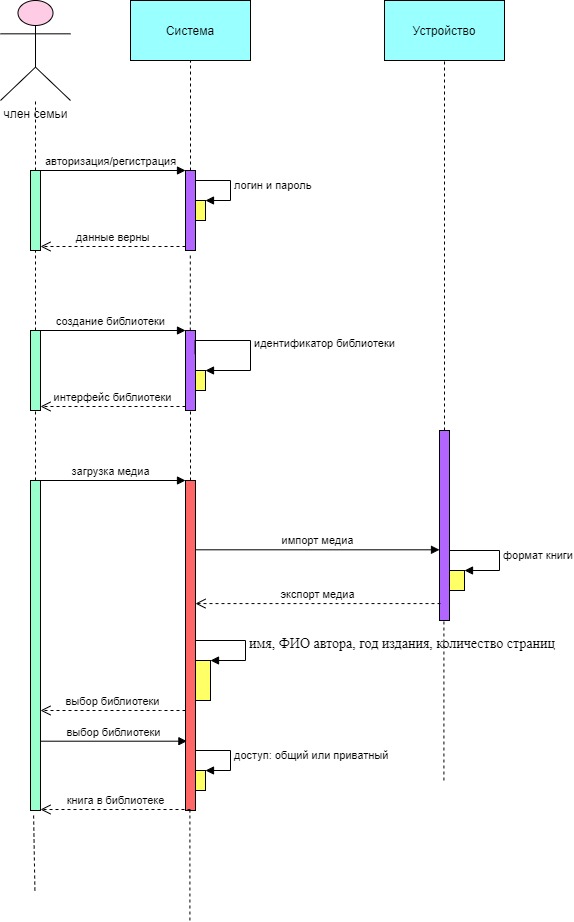

The diagram above was exported from draw.io. Its source (the exported page's mxGraphModel, read from the mxfile embedded in the PNG):
<mxGraphModel dx="1278" dy="579" grid="1" gridSize="10" guides="1" tooltips="1" connect="1" arrows="1" fold="1" page="1" pageScale="1" pageWidth="827" pageHeight="1169" math="0" shadow="0">
  <root>
    <mxCell id="0" />
    <mxCell id="1" parent="0" />
    <mxCell id="CLGr9a1733ApmrQhfrf4-2" value="член семьи" style="shape=umlActor;verticalLabelPosition=bottom;verticalAlign=top;html=1;outlineConnect=0;fillColor=#FFCCE6;" parent="1" vertex="1">
      <mxGeometry x="30" y="20" width="70" height="100" as="geometry" />
    </mxCell>
    <mxCell id="CLGr9a1733ApmrQhfrf4-4" value="" style="endArrow=none;dashed=1;html=1;rounded=0;" parent="1" source="CLGr9a1733ApmrQhfrf4-5" target="CLGr9a1733ApmrQhfrf4-2" edge="1">
      <mxGeometry width="50" height="50" relative="1" as="geometry">
        <mxPoint x="65" y="210" as="sourcePoint" />
        <mxPoint x="80" y="170" as="targetPoint" />
      </mxGeometry>
    </mxCell>
    <mxCell id="CLGr9a1733ApmrQhfrf4-9" value="" style="html=1;points=[];perimeter=orthogonalPerimeter;fillColor=#B266FF;" parent="1" vertex="1">
      <mxGeometry x="215" y="190" width="10" height="80" as="geometry" />
    </mxCell>
    <mxCell id="CLGr9a1733ApmrQhfrf4-10" value="авторизация/регистрация" style="html=1;verticalAlign=bottom;endArrow=block;entryX=0;entryY=0;rounded=0;" parent="1" target="CLGr9a1733ApmrQhfrf4-9" edge="1">
      <mxGeometry relative="1" as="geometry">
        <mxPoint x="65" y="190" as="sourcePoint" />
      </mxGeometry>
    </mxCell>
    <mxCell id="CLGr9a1733ApmrQhfrf4-11" value="данные верны" style="html=1;verticalAlign=bottom;endArrow=open;dashed=1;endSize=8;exitX=0;exitY=0.95;rounded=0;" parent="1" source="CLGr9a1733ApmrQhfrf4-9" target="CLGr9a1733ApmrQhfrf4-5" edge="1">
      <mxGeometry relative="1" as="geometry">
        <mxPoint x="170" y="266" as="targetPoint" />
      </mxGeometry>
    </mxCell>
    <mxCell id="CLGr9a1733ApmrQhfrf4-12" value="Система" style="rounded=0;whiteSpace=wrap;html=1;fillColor=#99FFFF;" parent="1" vertex="1">
      <mxGeometry x="160" y="20" width="120" height="60" as="geometry" />
    </mxCell>
    <mxCell id="CLGr9a1733ApmrQhfrf4-13" value="" style="endArrow=none;dashed=1;html=1;rounded=0;" parent="1" source="CLGr9a1733ApmrQhfrf4-9" target="CLGr9a1733ApmrQhfrf4-12" edge="1">
      <mxGeometry width="50" height="50" relative="1" as="geometry">
        <mxPoint x="190" y="160" as="sourcePoint" />
        <mxPoint x="240" y="110" as="targetPoint" />
      </mxGeometry>
    </mxCell>
    <mxCell id="CLGr9a1733ApmrQhfrf4-14" value="" style="endArrow=none;dashed=1;html=1;rounded=0;entryX=0.48;entryY=1.025;entryDx=0;entryDy=0;entryPerimeter=0;" parent="1" source="CLGr9a1733ApmrQhfrf4-21" target="CLGr9a1733ApmrQhfrf4-9" edge="1">
      <mxGeometry width="50" height="50" relative="1" as="geometry">
        <mxPoint x="280" y="440" as="sourcePoint" />
        <mxPoint x="280" y="270" as="targetPoint" />
      </mxGeometry>
    </mxCell>
    <mxCell id="CLGr9a1733ApmrQhfrf4-15" value="" style="endArrow=none;dashed=1;html=1;rounded=0;" parent="1" source="CLGr9a1733ApmrQhfrf4-20" target="CLGr9a1733ApmrQhfrf4-5" edge="1">
      <mxGeometry width="50" height="50" relative="1" as="geometry">
        <mxPoint x="65" y="330" as="sourcePoint" />
        <mxPoint x="64.5" y="300" as="targetPoint" />
      </mxGeometry>
    </mxCell>
    <mxCell id="CLGr9a1733ApmrQhfrf4-16" value="" style="endArrow=none;dashed=1;html=1;rounded=0;" parent="1" source="CLGr9a1733ApmrQhfrf4-32" target="CLGr9a1733ApmrQhfrf4-20" edge="1">
      <mxGeometry width="50" height="50" relative="1" as="geometry">
        <mxPoint x="420" y="500" as="sourcePoint" />
        <mxPoint x="70" y="430" as="targetPoint" />
      </mxGeometry>
    </mxCell>
    <mxCell id="CLGr9a1733ApmrQhfrf4-17" value="" style="endArrow=none;dashed=1;html=1;rounded=0;" parent="1" source="CLGr9a1733ApmrQhfrf4-33" target="CLGr9a1733ApmrQhfrf4-21" edge="1">
      <mxGeometry width="50" height="50" relative="1" as="geometry">
        <mxPoint x="450" y="500" as="sourcePoint" />
        <mxPoint x="450" y="430" as="targetPoint" />
      </mxGeometry>
    </mxCell>
    <mxCell id="CLGr9a1733ApmrQhfrf4-18" value="" style="endArrow=none;dashed=1;html=1;rounded=0;entryX=0.5;entryY=1;entryDx=0;entryDy=0;" parent="1" source="CLGr9a1733ApmrQhfrf4-36" target="CLGr9a1733ApmrQhfrf4-19" edge="1">
      <mxGeometry width="50" height="50" relative="1" as="geometry">
        <mxPoint x="473.5" y="180" as="sourcePoint" />
        <mxPoint x="473.5" y="110" as="targetPoint" />
      </mxGeometry>
    </mxCell>
    <mxCell id="CLGr9a1733ApmrQhfrf4-19" value="Устройство" style="rounded=0;whiteSpace=wrap;html=1;fillColor=#99FFFF;" parent="1" vertex="1">
      <mxGeometry x="414" y="20" width="120" height="60" as="geometry" />
    </mxCell>
    <mxCell id="CLGr9a1733ApmrQhfrf4-21" value="" style="html=1;points=[];perimeter=orthogonalPerimeter;fillColor=#B266FF;" parent="1" vertex="1">
      <mxGeometry x="215" y="350" width="10" height="80" as="geometry" />
    </mxCell>
    <mxCell id="CLGr9a1733ApmrQhfrf4-22" value="создание библиотеки" style="html=1;verticalAlign=bottom;endArrow=block;entryX=0;entryY=0;rounded=0;" parent="1" target="CLGr9a1733ApmrQhfrf4-21" edge="1">
      <mxGeometry relative="1" as="geometry">
        <mxPoint x="65" y="350" as="sourcePoint" />
      </mxGeometry>
    </mxCell>
    <mxCell id="CLGr9a1733ApmrQhfrf4-23" value="интерфейс библиотеки" style="html=1;verticalAlign=bottom;endArrow=open;dashed=1;endSize=8;exitX=0;exitY=0.95;rounded=0;" parent="1" source="CLGr9a1733ApmrQhfrf4-21" target="CLGr9a1733ApmrQhfrf4-20" edge="1">
      <mxGeometry relative="1" as="geometry">
        <mxPoint x="170" y="426" as="targetPoint" />
      </mxGeometry>
    </mxCell>
    <mxCell id="CLGr9a1733ApmrQhfrf4-25" value="" style="html=1;points=[];perimeter=orthogonalPerimeter;fillColor=#FFFF66;" parent="1" vertex="1">
      <mxGeometry x="225" y="390" width="10" height="20" as="geometry" />
    </mxCell>
    <mxCell id="CLGr9a1733ApmrQhfrf4-26" value="идентификатор библиотеки" style="edgeStyle=orthogonalEdgeStyle;html=1;align=left;spacingLeft=2;endArrow=block;rounded=0;entryX=1;entryY=0;exitX=0.96;exitY=0.295;exitDx=0;exitDy=0;exitPerimeter=0;" parent="1" source="CLGr9a1733ApmrQhfrf4-21" target="CLGr9a1733ApmrQhfrf4-25" edge="1">
      <mxGeometry relative="1" as="geometry">
        <mxPoint x="355" y="190" as="sourcePoint" />
        <Array as="points">
          <mxPoint x="225" y="360" />
          <mxPoint x="280" y="360" />
          <mxPoint x="280" y="390" />
        </Array>
      </mxGeometry>
    </mxCell>
    <mxCell id="CLGr9a1733ApmrQhfrf4-30" value="" style="html=1;points=[];perimeter=orthogonalPerimeter;fillColor=#FFFF66;" parent="1" vertex="1">
      <mxGeometry x="225" y="220" width="10" height="20" as="geometry" />
    </mxCell>
    <mxCell id="CLGr9a1733ApmrQhfrf4-31" value="логин и пароль" style="edgeStyle=orthogonalEdgeStyle;html=1;align=left;spacingLeft=2;endArrow=block;rounded=0;entryX=1;entryY=0;" parent="1" source="CLGr9a1733ApmrQhfrf4-9" target="CLGr9a1733ApmrQhfrf4-30" edge="1">
      <mxGeometry relative="1" as="geometry">
        <mxPoint x="230" y="200" as="sourcePoint" />
        <Array as="points">
          <mxPoint x="260" y="200" />
          <mxPoint x="260" y="220" />
        </Array>
      </mxGeometry>
    </mxCell>
    <mxCell id="CLGr9a1733ApmrQhfrf4-33" value="" style="html=1;points=[];perimeter=orthogonalPerimeter;fillColor=#FF6666;" parent="1" vertex="1">
      <mxGeometry x="215" y="500" width="10" height="330" as="geometry" />
    </mxCell>
    <mxCell id="CLGr9a1733ApmrQhfrf4-34" value="загрузка медиа" style="html=1;verticalAlign=bottom;endArrow=block;entryX=0;entryY=0;rounded=0;" parent="1" target="CLGr9a1733ApmrQhfrf4-33" edge="1">
      <mxGeometry relative="1" as="geometry">
        <mxPoint x="65" y="500" as="sourcePoint" />
      </mxGeometry>
    </mxCell>
    <mxCell id="CLGr9a1733ApmrQhfrf4-35" value="выбор библиотеки" style="html=1;verticalAlign=bottom;endArrow=open;dashed=1;endSize=8;rounded=0;" parent="1" source="CLGr9a1733ApmrQhfrf4-33" target="CLGr9a1733ApmrQhfrf4-32" edge="1">
      <mxGeometry relative="1" as="geometry">
        <mxPoint x="170" y="576" as="targetPoint" />
        <Array as="points">
          <mxPoint x="190" y="730" />
        </Array>
      </mxGeometry>
    </mxCell>
    <mxCell id="CLGr9a1733ApmrQhfrf4-36" value="" style="html=1;points=[];perimeter=orthogonalPerimeter;fillColor=#B266FF;" parent="1" vertex="1">
      <mxGeometry x="469" y="450" width="10" height="190" as="geometry" />
    </mxCell>
    <mxCell id="CLGr9a1733ApmrQhfrf4-38" value="экспорт медиа" style="html=1;verticalAlign=bottom;endArrow=open;dashed=1;endSize=8;rounded=0;exitX=0.1;exitY=0.911;exitDx=0;exitDy=0;exitPerimeter=0;" parent="1" source="CLGr9a1733ApmrQhfrf4-36" target="CLGr9a1733ApmrQhfrf4-33" edge="1">
      <mxGeometry relative="1" as="geometry">
        <mxPoint x="680" y="440" as="sourcePoint" />
        <mxPoint x="600" y="440" as="targetPoint" />
      </mxGeometry>
    </mxCell>
    <mxCell id="CLGr9a1733ApmrQhfrf4-39" value="импорт медиа" style="html=1;verticalAlign=bottom;endArrow=block;rounded=0;exitX=1.02;exitY=0.21;exitDx=0;exitDy=0;exitPerimeter=0;" parent="1" source="CLGr9a1733ApmrQhfrf4-33" target="CLGr9a1733ApmrQhfrf4-36" edge="1">
      <mxGeometry width="80" relative="1" as="geometry">
        <mxPoint x="550" y="430" as="sourcePoint" />
        <mxPoint x="630" y="430" as="targetPoint" />
      </mxGeometry>
    </mxCell>
    <mxCell id="CLGr9a1733ApmrQhfrf4-40" value="" style="html=1;points=[];perimeter=orthogonalPerimeter;fillColor=#FFFF66;" parent="1" vertex="1">
      <mxGeometry x="225" y="680" width="15" height="40" as="geometry" />
    </mxCell>
    <mxCell id="CLGr9a1733ApmrQhfrf4-41" value="&lt;span id=&quot;docs-internal-guid-526cb3e4-7fff-cc87-5b53-c75e4c8157e2&quot;&gt;&lt;span style=&quot;font-family: &amp;#34;times new roman&amp;#34; ; vertical-align: baseline&quot;&gt;&lt;font style=&quot;font-size: 14px&quot;&gt;имя, ФИО автора, год издания, количество страниц&lt;/font&gt;&lt;/span&gt;&lt;/span&gt;" style="edgeStyle=orthogonalEdgeStyle;html=1;align=left;spacingLeft=2;endArrow=block;rounded=0;entryX=1;entryY=0;" parent="1" source="CLGr9a1733ApmrQhfrf4-33" target="CLGr9a1733ApmrQhfrf4-40" edge="1">
      <mxGeometry relative="1" as="geometry">
        <mxPoint x="245" y="660" as="sourcePoint" />
        <Array as="points">
          <mxPoint x="275" y="660" />
          <mxPoint x="275" y="680" />
        </Array>
      </mxGeometry>
    </mxCell>
    <mxCell id="CLGr9a1733ApmrQhfrf4-43" value="" style="html=1;points=[];perimeter=orthogonalPerimeter;fontSize=14;fillColor=#FFFF66;" parent="1" vertex="1">
      <mxGeometry x="479" y="590" width="15" height="20" as="geometry" />
    </mxCell>
    <mxCell id="CLGr9a1733ApmrQhfrf4-44" value="&lt;font style=&quot;font-size: 11px&quot;&gt;формат книги&lt;/font&gt;" style="edgeStyle=orthogonalEdgeStyle;html=1;align=left;spacingLeft=2;endArrow=block;rounded=0;entryX=1;entryY=0;fontSize=14;" parent="1" source="CLGr9a1733ApmrQhfrf4-36" target="CLGr9a1733ApmrQhfrf4-43" edge="1">
      <mxGeometry relative="1" as="geometry">
        <mxPoint x="499" y="570" as="sourcePoint" />
        <Array as="points">
          <mxPoint x="529" y="570" />
          <mxPoint x="529" y="590" />
        </Array>
      </mxGeometry>
    </mxCell>
    <mxCell id="CLGr9a1733ApmrQhfrf4-45" value="выбор библиотеки" style="html=1;verticalAlign=bottom;endArrow=block;rounded=0;fontSize=11;entryX=0.14;entryY=0.79;entryDx=0;entryDy=0;entryPerimeter=0;" parent="1" source="CLGr9a1733ApmrQhfrf4-32" target="CLGr9a1733ApmrQhfrf4-33" edge="1">
      <mxGeometry width="80" relative="1" as="geometry">
        <mxPoint x="100" y="770" as="sourcePoint" />
        <mxPoint x="610" y="680" as="targetPoint" />
      </mxGeometry>
    </mxCell>
    <mxCell id="CLGr9a1733ApmrQhfrf4-47" value="книга в библиотеке" style="html=1;verticalAlign=bottom;endArrow=open;dashed=1;endSize=8;rounded=0;fontSize=11;exitX=0.5;exitY=0.997;exitDx=0;exitDy=0;exitPerimeter=0;" parent="1" source="CLGr9a1733ApmrQhfrf4-33" target="CLGr9a1733ApmrQhfrf4-32" edge="1">
      <mxGeometry relative="1" as="geometry">
        <mxPoint x="180" y="829" as="sourcePoint" />
        <mxPoint x="100" y="829" as="targetPoint" />
      </mxGeometry>
    </mxCell>
    <mxCell id="CLGr9a1733ApmrQhfrf4-48" value="" style="html=1;points=[];perimeter=orthogonalPerimeter;fontSize=11;fillColor=#FFFF66;" parent="1" vertex="1">
      <mxGeometry x="225" y="790" width="10" height="20" as="geometry" />
    </mxCell>
    <mxCell id="CLGr9a1733ApmrQhfrf4-49" value="доступ: общий или приватный" style="edgeStyle=orthogonalEdgeStyle;html=1;align=left;spacingLeft=2;endArrow=block;rounded=0;entryX=1;entryY=0;fontSize=11;" parent="1" source="CLGr9a1733ApmrQhfrf4-33" target="CLGr9a1733ApmrQhfrf4-48" edge="1">
      <mxGeometry relative="1" as="geometry">
        <mxPoint x="230" y="770" as="sourcePoint" />
        <Array as="points">
          <mxPoint x="260" y="770" />
          <mxPoint x="260" y="790" />
        </Array>
      </mxGeometry>
    </mxCell>
    <mxCell id="CLGr9a1733ApmrQhfrf4-5" value="" style="html=1;points=[];perimeter=orthogonalPerimeter;fillColor=#99FFCC;" parent="1" vertex="1">
      <mxGeometry x="60" y="190" width="10" height="80" as="geometry" />
    </mxCell>
    <mxCell id="CLGr9a1733ApmrQhfrf4-20" value="" style="html=1;points=[];perimeter=orthogonalPerimeter;fillColor=#99FFCC;" parent="1" vertex="1">
      <mxGeometry x="60" y="350" width="10" height="80" as="geometry" />
    </mxCell>
    <mxCell id="CLGr9a1733ApmrQhfrf4-32" value="" style="html=1;points=[];perimeter=orthogonalPerimeter;fillColor=#99FFCC;" parent="1" vertex="1">
      <mxGeometry x="60" y="500" width="10" height="330" as="geometry" />
    </mxCell>
    <mxCell id="CLGr9a1733ApmrQhfrf4-50" value="" style="endArrow=none;dashed=1;html=1;rounded=0;entryX=0.306;entryY=1.006;entryDx=0;entryDy=0;entryPerimeter=0;" parent="1" target="CLGr9a1733ApmrQhfrf4-32" edge="1">
      <mxGeometry width="50" height="50" relative="1" as="geometry">
        <mxPoint x="64.40999999999977" y="910" as="sourcePoint" />
        <mxPoint x="64.40999999999977" y="840" as="targetPoint" />
      </mxGeometry>
    </mxCell>
    <mxCell id="CLGr9a1733ApmrQhfrf4-51" value="" style="endArrow=none;dashed=1;html=1;rounded=0;" parent="1" target="CLGr9a1733ApmrQhfrf4-33" edge="1">
      <mxGeometry width="50" height="50" relative="1" as="geometry">
        <mxPoint x="219.40999999999977" y="940" as="sourcePoint" />
        <mxPoint x="219.40999999999977" y="870" as="targetPoint" />
      </mxGeometry>
    </mxCell>
    <mxCell id="CLGr9a1733ApmrQhfrf4-52" value="" style="endArrow=none;dashed=1;html=1;rounded=0;" parent="1" target="CLGr9a1733ApmrQhfrf4-36" edge="1">
      <mxGeometry width="50" height="50" relative="1" as="geometry">
        <mxPoint x="473.40999999999974" y="800" as="sourcePoint" />
        <mxPoint x="473.40999999999974" y="730" as="targetPoint" />
      </mxGeometry>
    </mxCell>
  </root>
</mxGraphModel>